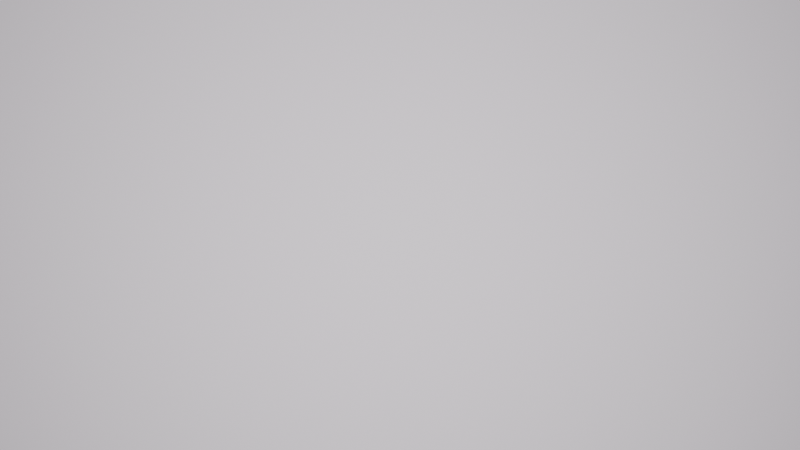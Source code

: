 # Source: rift-background.blend  (saved by Blender 5.2.44; exported with 4.5.12 LTS)
import bpy
from mathutils import Matrix  # noqa: F401  (used for matrix-valued properties, if any)

bpy.ops.wm.read_factory_settings(use_empty=True)
scene = bpy.context.scene
scene.name = 'Scene'

# ---- collections
col_collection = bpy.data.collections.new('Collection'); scene.collection.children.link(col_collection)

# ---- images (referenced by path relative to the original .blend; pixels are not part of the script)
import os
ASSET_DIR = os.environ.get("B2B_ASSET_DIR", "")  # directory of the original .blend (textures are referenced by path, not embedded)
HERE = os.path.dirname(os.path.abspath(__file__))  # packed textures are extracted next to this script under _unpacked/

def load_image(name, relpath, width, height, colorspace="sRGB"):
    """Load a texture the original file referenced (path relative to the .blend, or extracted next to this script)."""
    p = next((c for c in (os.path.join(HERE, relpath), os.path.join(ASSET_DIR, relpath)) if relpath and os.path.exists(c)), "")
    if p:
        img = bpy.data.images.load(p, check_existing=True)
        img.name = name
    else:  # same state as the original file: an image datablock whose file is absent (Cycles renders it pink)
        img = bpy.data.images.new(name, width, height)
        img.source = "FILE"
        img.filepath = "//" + (relpath or name)
    img.colorspace_settings.name = colorspace
    return img
img_rift_imagegen_plate_png = load_image('rift-imagegen-plate.png', 'assets/rift-imagegen-plate.png', 1024, 1024, 'sRGB')
img_rift_render_base_png = load_image('rift-render-base.png', 'assets/rift-render-base.png', 1024, 1024, 'sRGB')

# ---- materials (node trees are filled in below, after node groups)
mat_monochrome_rift_matte = bpy.data.materials.new('Monochrome Rift matte')

# ---- material node trees
mat_monochrome_rift_matte.use_nodes = True; mat_monochrome_rift_matte.node_tree.nodes.clear()
_N = mat_monochrome_rift_matte.node_tree.nodes; _L = mat_monochrome_rift_matte.node_tree.links
n0 = _N.new('ShaderNodeOutputMaterial'); n0.name = 'Material Output'; n0.location = (0, 0)
n1 = _N.new('ShaderNodeBsdfPrincipled'); n1.name = 'Principled BSDF'; n1.location = (0, 0)
n1.inputs[2].default_value = 1.0
n1.inputs[10].default_value = 0.005
n1.inputs[13].default_value = 0.15
n1.inputs[28].default_value = 0.12
n2 = _N.new('ShaderNodeMixRGB'); n2.name = 'Mix (Legacy)'; n2.location = (0, 0)
n2.inputs[0].default_value = 0.08
n3 = _N.new('ShaderNodeTexImage'); n3.name = 'Image Texture'; n3.location = (0, 0)
n3.image = img_rift_imagegen_plate_png
n4 = _N.new('ShaderNodeTexImage'); n4.name = 'Image Texture.001'; n4.location = (0, 0)
n4.image = img_rift_render_base_png
n5 = _N.new('ShaderNodeHueSaturation'); n5.name = 'Hue/Saturation/Value'; n5.location = (0, 0)
n5.width = 160
n5.inputs[1].default_value = 0.08
n5.inputs[2].default_value = 0.72
_L.new(n3.outputs[0], n2.inputs[1])
_L.new(n4.outputs[0], n2.inputs[2])
_L.new(n2.outputs[0], n5.inputs[4])
_L.new(n5.outputs[0], n1.inputs[0])
_L.new(n5.outputs[0], n1.inputs[27])
_L.new(n1.outputs[0], n0.inputs[0])
n0.is_active_output = True

# ---- world
world_world = bpy.data.worlds.new('World'); scene.world = world_world
world_world.use_nodes = True; world_world.node_tree.nodes.clear()
_N = world_world.node_tree.nodes; _L = world_world.node_tree.links
n0 = _N.new('ShaderNodeOutputWorld'); n0.name = 'World Output'; n0.location = (200, 100)
n1 = _N.new('ShaderNodeBackground'); n1.name = 'Background'; n1.location = (-200, 100)
n1.inputs[0].default_value = (0.05088, 0.05088, 0.05088, 1.0)
_L.new(n1.outputs[0], n0.inputs[0])
n0.is_active_output = True
world_world.color = (0.004, 0.006, 0.007)
world_world.sun_shadow_jitter_overblur = 0.0

# ---- cameras
cam_camera = bpy.data.cameras.new('Camera')
cam_camera.type = 'ORTHO'
cam_camera.ortho_scale = 9.0

# ---- lights
light_area = bpy.data.lights.new('Area', 'AREA')
light_area.energy = 850.0
light_area.shape = 'DISK'
light_area.size = 8.0
light_area.size_y = 1.0

# ---- meshes
me_plane = bpy.data.meshes.new('Plane')
me_plane.from_pydata([(-1.0, -1.0, 0.0), (1.0, -1.0, 0.0), (-1.0, 1.0, 0.0), (1.0, 1.0, 0.0)], [], [(0, 1, 3, 2)])
_uv = me_plane.uv_layers.new(name='UVMap')
_uv.uv.foreach_set('vector', [0.0, 0.0, 1.0, 0.0, 1.0, 1.0, 0.0, 1.0])
me_plane.materials.append(mat_monochrome_rift_matte)
me_plane.update()

# ---- objects
ob_rift_atmosphere_backplate = bpy.data.objects.new('Rift atmosphere backplate', me_plane)
ob_camera = bpy.data.objects.new('Camera', cam_camera)
ob_soft_daylight = bpy.data.objects.new('Soft daylight', light_area)

# ---- transforms, parenting, visibility, modifiers, constraints
ob_rift_atmosphere_backplate.location = (0.0, 0.0, 0.0)
ob_rift_atmosphere_backplate.scale = (8.0, 4.5, 1.0)
ob_camera.location = (0.0, 0.0, 10.0)
ob_soft_daylight.location = (0.0, 0.0, 7.0)

# ---- collection membership
col_collection.objects.link(ob_rift_atmosphere_backplate)
col_collection.objects.link(ob_camera)
col_collection.objects.link(ob_soft_daylight)

# ---- scene / render settings (as saved in the file)
scene.camera = ob_camera
scene.frame_start = 1; scene.frame_end = 250; scene.frame_set(1)
scene.render.engine = 'BLENDER_EEVEE_NEXT'
scene.render.bake_bias = 0.0
scene.render.bake_samples = 0
scene.render.compositor_device = 'GPU'
scene.eevee.use_volume_custom_range = False
scene.eevee.fast_gi_thickness_near = 0.1
scene.eevee.fast_gi_thickness_far = 0.0
scene.eevee.ray_tracing_options.screen_trace_thickness = 0.1
bpy.context.view_layer.update()
